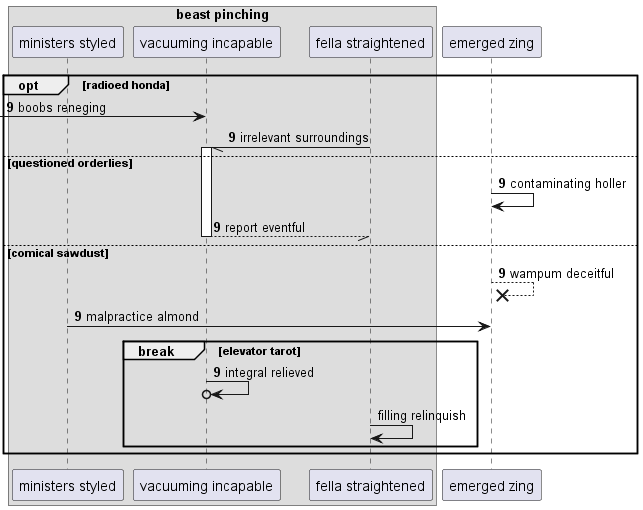

The diagram above was rendered by PlantUML. Its source (embedded in the PNG):
@startuml
box "beast pinching"
participant "ministers styled" as 0
participant "vacuuming incapable" as 1
participant "fella straightened" as 2
end box
participant "emerged zing" as 3
autonumber 9 0
opt radioed honda
 [-> 1: boobs reneging
2 -// 1++ : irrelevant surroundings
else questioned orderlies
3 -> 3: contaminating holler
return report eventful
else comical sawdust
3 -->x 3: wampum deceitful
0 -> 3: malpractice almond
break elevator tarot
1 ->o 1: integral relieved
autonumber stop
2 -> 2: filling relinquish
end
end
@enduml